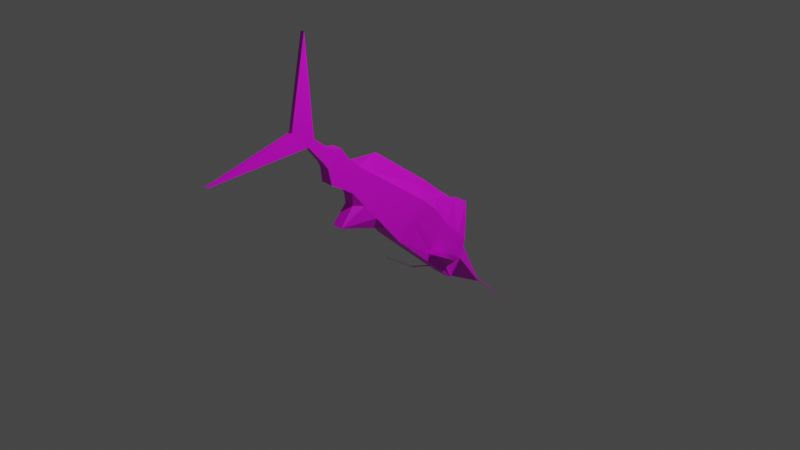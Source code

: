 # Source: fish_spear.blend  (saved by Blender 3.3.6; exported with 4.5.12 LTS)
import bpy
from mathutils import Matrix  # noqa: F401  (used for matrix-valued properties, if any)

bpy.ops.wm.read_factory_settings(use_empty=True)
scene = bpy.context.scene
scene.name = 'Scene'

# ---- collections
col_collection = bpy.data.collections.new('Collection'); scene.collection.children.link(col_collection)

# ---- images (referenced by path relative to the original .blend; pixels are not part of the script)
import os
ASSET_DIR = os.environ.get("B2B_ASSET_DIR", "")  # directory of the original .blend (textures are referenced by path, not embedded)
HERE = os.path.dirname(os.path.abspath(__file__))  # packed textures are extracted next to this script under _unpacked/

def load_image(name, relpath, width, height, colorspace="sRGB"):
    """Load a texture the original file referenced (path relative to the .blend, or extracted next to this script)."""
    p = next((c for c in (os.path.join(HERE, relpath), os.path.join(ASSET_DIR, relpath)) if relpath and os.path.exists(c)), "")
    if p:
        img = bpy.data.images.load(p, check_existing=True)
        img.name = name
    else:  # same state as the original file: an image datablock whose file is absent (Cycles renders it pink)
        img = bpy.data.images.new(name, width, height)
        img.source = "FILE"
        img.filepath = "//" + (relpath or name)
    img.colorspace_settings.name = colorspace
    return img
img_diff_png = load_image('diff.png', 'Textures/diff.png', 1024, 1024, 'sRGB')
img_spec_png = load_image('spec.png', 'Textures/spec.png', 1024, 1024, 'Non-Color')

# ---- materials (node trees are filled in below, after node groups)
mat_diff = bpy.data.materials.new('diff')
mat_diff.alpha_threshold = 0.0
mat_diff.use_transparent_shadow = False
mat_diff.roughness = 0.5
mat_diff.line_color = (0.0, 0.0, 0.0, 1.0)

# ---- material node trees
mat_diff.use_nodes = True; mat_diff.node_tree.nodes.clear()
_N = mat_diff.node_tree.nodes; _L = mat_diff.node_tree.links
n0 = _N.new('ShaderNodeOutputMaterial'); n0.name = 'Material Output'; n0.location = (300, 300)
n1 = _N.new('ShaderNodeBsdfPrincipled'); n1.name = 'Principled BSDF'; n1.location = (10, 300)
n1.distribution = 'GGX'
n1.subsurface_method = 'RANDOM_WALK_SKIN'
n1.inputs[3].default_value = 1.45
n1.inputs[27].default_value = (0.0, 0.0, 0.0, 1.0)
n1.inputs[28].default_value = 1.0
n2 = _N.new('ShaderNodeTexImage'); n2.name = 'Image Texture'; n2.location = (-280, 270)
n2.image = img_diff_png
n3 = _N.new('ShaderNodeTexImage'); n3.name = 'Image Texture.001'; n3.location = (-640, 20)
n3.image = img_spec_png
n4 = _N.new('ShaderNodeValToRGB'); n4.name = 'ColorRamp'; n4.location = (-333, -103)
while len(n4.color_ramp.elements) > 1: n4.color_ramp.elements.remove(n4.color_ramp.elements[-1])
n4.color_ramp.elements[0].position = 0.3576; n4.color_ramp.elements[0].color = (0.0, 0.0, 0.0, 1.0)
_e = n4.color_ramp.elements.new(0.5364); _e.color = (1.0, 1.0, 1.0, 1.0)
_L.new(n1.outputs[0], n0.inputs[0])
_L.new(n2.outputs[0], n1.inputs[0])
_L.new(n3.outputs[0], n4.inputs[0])
_L.new(n4.outputs[0], n1.inputs[1])
n0.is_active_output = True

# ---- world
world_world = bpy.data.worlds.new('World'); scene.world = world_world
world_world.use_nodes = True; world_world.node_tree.nodes.clear()
_N = world_world.node_tree.nodes; _L = world_world.node_tree.links
n0 = _N.new('ShaderNodeOutputWorld'); n0.name = 'World Output'; n0.location = (300, 300)
n1 = _N.new('ShaderNodeBackground'); n1.name = 'Background'; n1.location = (10, 300)
n1.inputs[0].default_value = (0.05088, 0.05088, 0.05088, 1.0)
_L.new(n1.outputs[0], n0.inputs[0])
n0.is_active_output = True
world_world.color = (0.05088, 0.05088, 0.05088)
world_world.use_sun_shadow = False
world_world.sun_shadow_jitter_overblur = 0.0

# ---- cameras
cam_camera = bpy.data.cameras.new('Camera')
cam_camera.clip_end = 100.0
cam_camera.ortho_scale = 7.314

# ---- lights
light_light = bpy.data.lights.new('Light', 'POINT')
light_light.transmission_factor = 0.0
light_light.energy = 1000.0
light_light.shadow_soft_size = 0.1
light_light.shadow_maximum_resolution = 0.006
light_light.use_absolute_resolution = True

# ---- meshes
me_cube = bpy.data.meshes.new('Cube')
me_cube.from_pydata([(-0.1564, -0.2511, 0.8991), (-0.02146, -0.7369, -2.359), (-0.1171, 0.07283, 0.8972), (-0.02146, 0.8474, -2.328), (0.1564, -0.2511, 0.8991), (0.02146, -0.7369, -2.359), (0.109, 0.1662, 1.088), (0.02146, 0.8474, -2.328), (0.0, 0.1662, 1.088), (-0.1548, 0.04204, 0.8857), (0.1564, -0.05896, 1.0), (0.0, -0.2511, 0.8991), (0.0, -0.01741, 1.706), (-0.1564, -0.2682, -0.03469), (0.1564, -0.2682, -0.03469), (0.1564, 0.212, 5.96e-08), (0.02146, 0.02207, -1.855), (-4.201e-18, -0.7369, -2.359), (1.778e-16, 0.8474, -2.328), (-0.02146, 0.02207, -1.855), (4.901e-18, 0.02207, -1.855), (-0.08892, 0.113, -0.863), (-0.08892, -0.1479, -0.863), (0.08892, -0.1479, -0.863), (0.08892, 0.113, -0.863), (-0.07928, -0.1337, -0.9863), (-0.06964, -0.1196, -1.11), (-0.06001, -0.1533, -1.277), (-0.05037, -0.0913, -1.356), (-0.04073, -0.07717, -1.479), (-0.0311, -0.06303, -1.603), (0.07928, 0.1308, -0.951), (0.07928, -0.1337, -0.9863), (-0.07928, 0.1308, -0.951), (0.06964, 0.1764, -1.133), (0.06965, -0.1196, -1.11), (-0.06964, 0.1764, -1.133), (0.06002, -0.1533, -1.277), (-0.06002, 0.07463, -1.277), (0.06002, 0.07463, -1.277), (0.05038, -0.09131, -1.356), (0.05037, 0.05649, -1.356), (-0.05037, 0.05649, -1.356), (0.0311, -0.06303, -1.603), (-0.0311, 0.02821, -1.603), (0.0311, 0.02821, -1.603), (0.1226, 0.1625, -0.4315), (0.0, 0.212, 4.47e-07), (-0.1226, 0.1625, -0.4315), (0.0, 0.113, -0.863), (0.0, 0.4464, -0.7148), (0.1395, 0.1873, -0.2157), (0.07819, 0.212, 2.533e-07), (-0.1058, 0.1378, -0.6472), (-0.04446, 0.113, -0.863), (0.1058, 0.1378, -0.6472), (-0.07819, 0.212, 6.407e-07), (-0.1395, 0.1873, -0.2157), (0.04446, 0.113, -0.863), (0.0, 0.1873, -0.2157), (0.0, 0.2019, -0.7342), (0.06132, 0.4464, -0.7148), (-0.06132, 0.4464, -0.7148), (-0.05289, 0.2019, -0.7342), (0.05289, 0.2019, -0.7342), (0.06976, 0.1873, -0.2157), (-0.06976, 0.1873, -0.2157), (-0.07819, -0.2511, 0.8991), (0.07819, -0.2511, 0.8991), (-0.1564, -0.2468, 0.5), (0.1564, -0.2468, 0.5), (0.0, -0.4765, 0.02923), (0.0, -0.2511, 0.8991), (-0.1564, -0.2468, 0.5), (0.1564, -0.2468, 0.5), (0.0, -0.5212, 0.5505), (-0.07819, -0.2511, 0.8991), (-0.1564, -0.2896, 0.2405), (0.1564, -0.2468, 0.75), (0.07819, -0.2511, 0.8991), (-0.1564, -0.2468, 0.75), (-0.04391, -0.3951, -0.03708), (0.1564, -0.2896, 0.2405), (0.0, -0.4979, 0.3045), (0.0, -0.5853, 0.6838), (0.04391, -0.5219, 0.5481), (-0.04391, -0.5219, 0.5481), (-0.07819, -0.5853, 0.6838), (0.07819, -0.5853, 0.6838), (0.04391, -0.4165, 0.2381), (-0.04391, -0.4165, 0.2381), (0.03909, 0.212, 3.427e-07), (0.0, -0.01966, 0.39), (-0.03909, 0.212, 5.513e-07), (0.02598, -0.02983, 0.39), (0.1173, 0.212, 1.639e-07), (0.02598, -0.05017, 0.39), (-0.1607, 0.08832, 0.535), (0.0, -0.06034, 0.39), (-0.0545, 0.1662, 1.088), (-0.02598, -0.05017, 0.39), (0.0545, 0.1662, 1.088), (-0.02598, -0.02983, 0.39), (0.0, -0.04, 2.39), (-0.1173, 0.212, 7.302e-07), (-0.02609, 0.3915, 0.1786), (3.725e-09, 0.1411, 0.9009), (-0.0234, 0.3915, 0.1782), (0.002698, 0.1411, 0.9005), (-0.0209, 0.3915, 0.1771), (0.005196, 0.1411, 0.8994), (-0.01879, 0.3915, 0.1754), (0.007308, 0.1411, 0.8977), (-0.01722, 0.3915, 0.1732), (0.008879, 0.1411, 0.8955), (-0.0163, 0.3915, 0.1706), (0.009791, 0.1411, 0.8929), (-0.01612, 0.3915, 0.1679), (0.009977, 0.1411, 0.8902), (-0.01667, 0.3915, 0.1652), (0.009423, 0.1411, 0.8875), (-0.01792, 0.3915, 0.1628), (0.00817, 0.1411, 0.8851), (-0.01978, 0.3915, 0.1608), (0.006311, 0.1411, 0.8831), (-0.02211, 0.3915, 0.1594), (0.003984, 0.1411, 0.8817), (-0.02473, 0.3915, 0.1587), (0.001362, 0.1411, 0.881), (-0.02746, 0.3915, 0.1587), (-0.001362, 0.1411, 0.881), (-0.03008, 0.3915, 0.1594), (-0.003984, 0.1411, 0.8817), (-0.0324, 0.3915, 0.1608), (-0.006311, 0.1411, 0.8831), (-0.03426, 0.3915, 0.1628), (-0.00817, 0.1411, 0.8851), (-0.03552, 0.3915, 0.1652), (-0.009423, 0.1411, 0.8875), (-0.03607, 0.3915, 0.1679), (-0.009977, 0.1411, 0.8902), (-0.03588, 0.3915, 0.1706), (-0.009791, 0.1411, 0.8929), (-0.03497, 0.3915, 0.1732), (-0.008879, 0.1411, 0.8955), (-0.0334, 0.3915, 0.1754), (-0.007308, 0.1411, 0.8977), (-0.03129, 0.3915, 0.1771), (-0.005196, 0.1411, 0.8994), (-0.02879, 0.3915, 0.1782), (-0.002698, 0.1411, 0.9005), (-0.01316, 0.3051, 0.5992), (-0.01046, 0.3051, 0.5988), (-0.007962, 0.3051, 0.5977), (-0.005849, 0.3051, 0.596), (-0.004279, 0.3051, 0.5938), (-0.003367, 0.3051, 0.5912), (-0.003181, 0.3051, 0.5885), (-0.003735, 0.3051, 0.5859), (-0.004988, 0.3051, 0.5834), (-0.006847, 0.3051, 0.5814), (-0.009174, 0.3051, 0.58), (-0.0118, 0.3051, 0.5793), (-0.01452, 0.3051, 0.5793), (-0.01714, 0.3051, 0.58), (-0.01947, 0.3051, 0.5814), (-0.02133, 0.3051, 0.5834), (-0.02258, 0.3051, 0.5859), (-0.02313, 0.3051, 0.5885), (-0.02295, 0.3051, 0.5912), (-0.02204, 0.3051, 0.5938), (-0.02047, 0.3051, 0.596), (-0.01835, 0.3051, 0.5977), (-0.01586, 0.3051, 0.5988), (-0.05037, -0.05767, -1.356), (-0.06001, -0.05779, -1.277), (-0.06964, -0.05791, -1.114), (-0.07928, -0.05802, -0.9762), (-0.08892, -0.05814, -0.863), (-0.0311, -0.05744, -1.603), (-0.1487, 0.04193, 0.5367), (0.05037, -0.06279, -1.356), (0.06002, -0.06278, -1.277), (0.06965, -0.06256, -1.114), (0.1564, -0.06151, -0.01976), (0.08892, -0.06231, -0.863), (0.07928, -0.0624, -0.9768), (-6.184e-07, -0.09131, -1.356), (-6.258e-07, -0.1533, -1.277), (-6.482e-07, -0.1196, -1.11), (-6.184e-07, -0.1337, -0.9863), (-6.277e-07, -0.06303, -1.603), (0.0, -0.3562, -0.7991), (0.04293, 0.1873, -0.2157), (0.06093, 0.212, 2.98e-07), (0.04391, -0.3951, -0.03708), (-0.05482, 0.1873, -0.2157), (-0.04391, -0.3951, -0.03708), (-0.07437, 0.212, 6.258e-07), (0.0, -0.4872, 0.1668), (0.0, -0.4765, 0.02923), (0.0, -0.4979, 0.3045), (-0.1564, -0.05896, 1.0), (-0.1564, 0.1891, 0.5441), (-0.109, 0.1662, 1.088), (-0.1564, -0.05895, -0.01957), (-0.1564, 0.212, 8.345e-07), (-0.5165, 0.07404, 0.4464), (-0.5151, 0.07517, 0.4469), (-0.5167, 0.07575, 0.4335), (-0.5166, 0.07636, 0.419), (-0.5162, 0.07403, 0.4188), (0.1094, 0.07942, 0.8972), (0.1471, 0.1102, 0.8857), (0.1499, 0.04741, 0.5414), (0.153, 0.06393, 0.535), (0.141, 0.1103, 0.5367), (0.528, 0.07853, 0.4639), (0.5262, 0.07705, 0.4645), (0.5283, 0.0763, 0.4471), (0.5281, 0.07551, 0.4282), (0.5277, 0.07853, 0.4279)], [], [(12, 10, 6, 101, 8), (3, 44, 45, 7, 18), (7, 45, 43, 5, 16), (20, 19, 3, 18), (1, 30, 179, 44, 3, 19), (5, 43, 191, 30, 1, 17), (202, 12, 8, 99, 204), (0, 67, 11, 12, 202), (11, 68, 4, 10, 12), (90, 77, 13, 81), (180, 9, 207, 211), (14, 184, 10, 4, 70), (15, 206, 204, 6), (16, 20, 18, 7), (5, 17, 20, 16), (17, 1, 19, 20), (21, 178, 205, 206, 57, 48, 53), (22, 192, 197, 13), (23, 185, 184, 14), (66, 57, 206, 104, 56), (33, 177, 178, 21), (31, 33, 21, 54, 49, 58, 24), (25, 190, 192, 22), (32, 186, 185, 23), (36, 176, 177, 33), (34, 36, 33, 31), (26, 189, 190, 25), (35, 183, 186, 32), (38, 175, 176, 36), (39, 38, 36, 34), (27, 188, 189, 26), (37, 182, 183, 35), (42, 174, 175, 38), (41, 42, 38, 39), (28, 187, 188, 27), (40, 181, 182, 37), (30, 191, 187, 28, 29), (43, 45, 41, 181), (44, 179, 174, 42), (45, 44, 42, 41), (65, 193, 194, 52), (64, 60, 50, 61), (63, 53, 48, 62), (60, 63, 62, 50), (49, 54, 63, 60), (54, 21, 53, 63), (55, 64, 61, 46), (24, 58, 64, 55), (58, 49, 60, 64), (51, 65, 52, 95, 15), (46, 61, 65, 51), (61, 50, 59, 193, 65), (59, 196, 198, 93, 47), (50, 62, 66, 196, 59), (62, 48, 57, 66), (88, 84, 75, 85), (87, 80, 73, 86), (84, 87, 86, 75), (72, 76, 87, 84), (76, 0, 80, 87), (78, 88, 85, 74), (4, 79, 88, 78), (79, 72, 84, 88), (74, 85, 89, 82), (85, 75, 83, 89), (75, 86, 90, 83), (86, 73, 77, 90), (77, 73, 13), (82, 14, 74), (92, 103, 94), (94, 103, 96), (96, 103, 98), (98, 103, 100), (92, 94, 96, 98, 100, 102), (100, 103, 102), (102, 103, 92), (151, 106, 108, 152), (152, 108, 110, 153), (153, 110, 112, 154), (154, 112, 114, 155), (155, 114, 116, 156), (156, 116, 118, 157), (157, 118, 120, 158), (158, 120, 122, 159), (159, 122, 124, 160), (160, 124, 126, 161), (161, 126, 128, 162), (162, 128, 130, 163), (163, 130, 132, 164), (164, 132, 134, 165), (165, 134, 136, 166), (166, 136, 138, 167), (167, 138, 140, 168), (168, 140, 142, 169), (169, 142, 144, 170), (170, 144, 146, 171), (171, 146, 148, 172), (108, 106, 150, 148, 146, 144, 142, 140, 138, 136, 134, 132, 130, 128, 126, 124, 122, 120, 118, 116, 114, 112, 110), (172, 148, 150, 173), (173, 150, 106, 151), (105, 107, 109, 111, 113, 115, 117, 119, 121, 123, 125, 127, 129, 131, 133, 135, 137, 139, 141, 143, 145, 147, 149), (149, 173, 151, 105), (147, 172, 173, 149), (145, 171, 172, 147), (143, 170, 171, 145), (141, 169, 170, 143), (139, 168, 169, 141), (137, 167, 168, 139), (135, 166, 167, 137), (133, 165, 166, 135), (131, 164, 165, 133), (129, 163, 164, 131), (127, 162, 163, 129), (125, 161, 162, 127), (123, 160, 161, 125), (121, 159, 160, 123), (119, 158, 159, 121), (117, 157, 158, 119), (115, 156, 157, 117), (113, 155, 156, 115), (111, 154, 155, 113), (109, 153, 154, 111), (107, 152, 153, 109), (105, 151, 152, 107), (203, 204, 206), (177, 176, 26, 25), (174, 179, 30, 29, 28), (176, 175, 27, 26), (175, 174, 28, 27), (205, 178, 22, 13), (178, 177, 25, 22), (202, 205, 13, 69, 0), (185, 186, 31, 24), (181, 40, 43), (186, 183, 34, 31), (183, 182, 39, 34), (182, 181, 41, 39), (184, 185, 24, 55, 46, 51, 15), (188, 187, 40, 37), (192, 190, 32, 23), (187, 191, 43, 40), (190, 189, 35, 32), (189, 188, 37, 35), (71, 192, 195), (195, 192, 23, 14), (194, 193, 59, 47, 91), (197, 192, 71), (198, 196, 66, 56), (90, 197, 199, 201), (89, 199, 200, 195), (201, 199, 89), (200, 199, 197), (2, 9, 202, 204), (97, 205, 180), (203, 206, 205, 97), (97, 2, 204, 203), (9, 180, 205, 202), (210, 211, 207, 208, 209), (209, 97, 210), (9, 2, 208, 207), (2, 97, 209, 208), (215, 214, 216), (216, 213, 217, 221), (220, 221, 217, 218, 219), (219, 215, 220), (213, 212, 218, 217), (212, 215, 219, 218), (215, 216, 221, 220), (184, 214, 215, 212, 10), (184, 15, 216, 214), (213, 6, 212), (6, 10, 212), (6, 213, 216, 15), (210, 97, 180, 211), (101, 6, 204, 99, 8), (0, 76, 72, 79, 4, 68, 11, 67), (14, 82, 89, 195), (95, 52, 194, 91, 47, 93, 198, 56, 104, 206, 15), (197, 71, 195, 200), (83, 90, 201, 89)])
_uv = me_cube.uv_layers.new(name='UVMap')
_uv.uv.foreach_set('vector', [0.0008834, 0.5963, 0.1939, 0.4876, 0.198, 0.5629, 0.198, 0.5796, 0.198, 0.5963, 0.02876, 0.8381, 0.3636, 0.8352, 0.3636, 0.8543, 0.02876, 0.8512, 0.02876, 0.8447, 0.2283, 0.4859, 0.001439, 0.2395, 0.0008834, 0.2116, 0.2283, 0.0008834, 0.07873, 0.2362, 0.8422, 0.9699, 0.8357, 0.9699, 0.8357, 0.6788, 0.8422, 0.6788, 0.4574, 0.4859, 0.23, 0.2751, 0.2301, 0.2734, 0.2306, 0.2472, 0.4574, 0.0008834, 0.3079, 0.2506, 0.009099, 0.8166, 0.3191, 0.8135, 0.3191, 0.823, 0.3191, 0.8325, 0.009106, 0.8297, 0.009102, 0.8232, 0.5558, 0.3651, 0.5558, 0.5866, 0.4592, 0.4148, 0.4737, 0.4066, 0.4882, 0.3985, 0.5993, 0.642, 0.5784, 0.6303, 0.5576, 0.6186, 0.5993, 0.3651, 0.6318, 0.5842, 0.4574, 0.7446, 0.4349, 0.7528, 0.4124, 0.7609, 0.3897, 0.6985, 0.4574, 0.4876, 0.2015, 0.4876, 0.2533, 0.4899, 0.2533, 0.5744, 0.2015, 0.5721, 0.773, 0.1795, 0.8424, 0.09835, 0.8424, 0.2727, 0.837, 0.2792, 0.6994, 0.3651, 0.7626, 0.3698, 0.7626, 0.6818, 0.7039, 0.6508, 0.7055, 0.5287, 0.7924, 0.0008834, 0.7924, 0.09658, 0.4592, 0.08208, 0.4592, 0.01538, 0.9691, 0.02359, 0.9757, 0.02359, 0.9757, 0.3147, 0.9691, 0.3147, 0.4814, 0.9175, 0.4814, 0.9241, 0.2026, 0.9241, 0.2026, 0.9175, 0.9775, 0.02359, 0.984, 0.02359, 0.984, 0.3024, 0.9775, 0.3024, 0.5751, 0.09835, 0.6275, 0.0984, 0.6275, 0.3573, 0.5446, 0.3632, 0.5522, 0.297, 0.5599, 0.2308, 0.5675, 0.1646, 0.3879, 0.7472, 0.3209, 0.721, 0.3361, 0.4876, 0.3879, 0.4903, 0.06283, 0.7933, 0.06095, 0.7671, 0.3191, 0.7483, 0.3191, 0.8117, 0.894, 0.6904, 0.8726, 0.6895, 0.8701, 0.623, 0.882, 0.6234, 0.894, 0.6239, 0.7989, 0.8679, 0.7989, 0.9262, 0.7644, 0.9217, 0.7713, 0.8698, 0.1074, 0.9405, 0.1074, 0.892, 0.1349, 0.8891, 0.1349, 0.9027, 0.1349, 0.9163, 0.1349, 0.9299, 0.1349, 0.9435, 0.8862, 0.2355, 0.9092, 0.2431, 0.9092, 0.332, 0.8715, 0.2707, 0.3101, 0.9639, 0.2881, 0.9635, 0.2841, 0.9288, 0.3101, 0.9258, 0.5576, 0.8337, 0.6293, 0.8395, 0.6293, 0.8819, 0.5715, 0.8895, 0.2761, 0.9115, 0.2761, 0.8689, 0.3335, 0.866, 0.3335, 0.9145, 0.3604, 0.9472, 0.3604, 0.9258, 0.3984, 0.9258, 0.3984, 0.9501, 0.3412, 0.9272, 0.3586, 0.9258, 0.3586, 0.968, 0.3368, 0.965, 0.2338, 0.866, 0.2743, 0.866, 0.2743, 0.9157, 0.2026, 0.91, 0.413, 0.9056, 0.413, 0.8689, 0.4669, 0.866, 0.4669, 0.9086, 0.6671, 0.9358, 0.6671, 0.9174, 0.7194, 0.9174, 0.7194, 0.9388, 0.1366, 0.8891, 0.1643, 0.8891, 0.1643, 0.939, 0.1469, 0.9404, 0.2579, 0.9608, 0.2579, 0.9259, 0.2823, 0.9258, 0.2823, 0.9664, 0.4262, 0.9596, 0.4261, 0.9288, 0.4511, 0.9258, 0.4511, 0.9626, 0.8067, 0.3592, 0.8067, 0.3438, 0.8375, 0.3438, 0.8375, 0.3621, 0.4773, 0.9448, 0.4773, 0.9535, 0.4528, 0.9535, 0.4528, 0.9258, 0.3353, 0.9081, 0.3353, 0.8986, 0.4112, 0.8986, 0.4112, 0.914, 0.3732, 0.911, 0.3574, 0.8247, 0.3295, 0.8247, 0.3209, 0.749, 0.3574, 0.749, 0.1715, 0.7343, 0.1715, 0.7081, 0.2472, 0.708, 0.2472, 0.743, 0.3353, 0.8909, 0.3353, 0.8718, 0.4112, 0.866, 0.4112, 0.8968, 0.7398, 0.9839, 0.7316, 0.9843, 0.7345, 0.9176, 0.7398, 0.9174, 0.6293, 0.8939, 0.6293, 0.91, 0.5542, 0.91, 0.5542, 0.8913, 0.0008834, 0.7601, 0.005319, 0.7235, 0.05878, 0.6837, 0.05878, 0.8079, 0.6293, 0.9118, 0.6293, 0.928, 0.5542, 0.9306, 0.5542, 0.9118, 0.9619, 0.3472, 0.9482, 0.3472, 0.9457, 0.2993, 0.9619, 0.2993, 0.8145, 0.8679, 0.8273, 0.8726, 0.8273, 0.9392, 0.8006, 0.9138, 0.8484, 0.7848, 0.844, 0.7482, 0.9019, 0.7004, 0.9019, 0.8246, 0.05541, 0.9557, 0.04262, 0.9604, 0.02876, 0.9144, 0.05541, 0.8891, 0.2494, 0.5787, 0.2494, 0.5923, 0.2015, 0.5923, 0.2015, 0.5762, 0.05976, 0.8899, 0.08109, 0.8891, 0.08109, 0.9556, 0.06913, 0.956, 0.05718, 0.9565, 0.6994, 0.8008, 0.7403, 0.6836, 0.7403, 0.8557, 0.7206, 0.864, 0.2008, 0.8685, 0.2008, 0.8873, 0.02876, 0.8873, 0.02876, 0.8742, 0.02876, 0.866, 0.1056, 0.9555, 0.08883, 0.9555, 0.08285, 0.8891, 0.09365, 0.8891, 0.1056, 0.8891, 0.6976, 0.8555, 0.6788, 0.8555, 0.6762, 0.6834, 0.6808, 0.6834, 0.6976, 0.6834, 0.6745, 0.8639, 0.6336, 0.7466, 0.6548, 0.6834, 0.6745, 0.6918, 0.844, 0.9246, 0.8679, 0.9246, 0.8679, 0.9699, 0.8545, 0.9705, 0.247, 0.598, 0.247, 0.7063, 0.1715, 0.6939, 0.2008, 0.6065, 0.9689, 0.9599, 0.945, 0.9599, 0.9554, 0.914, 0.9689, 0.9146, 0.9349, 0.3572, 0.911, 0.3572, 0.911, 0.2355, 0.9349, 0.2355, 0.9432, 0.4867, 0.9236, 0.5005, 0.8974, 0.4631, 0.9432, 0.3651, 0.8049, 0.3589, 0.6981, 0.3414, 0.714, 0.2971, 0.8049, 0.2824, 0.8977, 0.09835, 0.9173, 0.1121, 0.9173, 0.2338, 0.8715, 0.1357, 0.9276, 0.8221, 0.9037, 0.8221, 0.9037, 0.7004, 0.9276, 0.7004, 0.4574, 0.8502, 0.3654, 0.8543, 0.406, 0.7627, 0.4574, 0.7697, 0.9674, 0.1238, 0.9541, 0.126, 0.9457, 0.05083, 0.9674, 0.02359, 0.01371, 0.8352, 0.02699, 0.8374, 0.02699, 0.9376, 0.005277, 0.9104, 0.4592, 0.7592, 0.5512, 0.7633, 0.5512, 0.8438, 0.4998, 0.8508, 0.544, 0.6682, 0.5539, 0.5883, 0.5539, 0.7521, 0.9177, 0.9077, 0.9276, 0.8238, 0.9276, 0.9876, 0.9885, 0.3651, 0.9885, 0.9122, 0.9789, 0.3651, 0.9384, 0.5022, 0.9384, 0.9695, 0.9303, 0.5023, 0.9676, 0.9122, 0.9771, 0.3651, 0.9771, 0.9122, 0.945, 0.9121, 0.9545, 0.3651, 0.9545, 0.9122, 0.8594, 0.08399, 0.8594, 0.09253, 0.8536, 0.0948, 0.8478, 0.08853, 0.8478, 0.07999, 0.8536, 0.07772, 0.496, 0.8642, 0.02876, 0.8618, 0.496, 0.856, 0.9658, 0.3651, 0.9658, 0.9122, 0.9563, 0.3652, 0.7593, 0.8379, 0.7593, 0.9086, 0.7581, 0.9086, 0.7581, 0.8378, 0.9312, 0.1337, 0.9312, 0.06454, 0.9324, 0.06472, 0.9324, 0.1338, 0.9402, 0.5678, 0.9402, 0.5022, 0.9413, 0.5025, 0.9413, 0.568, 0.8328, 0.8027, 0.8328, 0.7424, 0.8339, 0.7428, 0.8339, 0.803, 0.4835, 0.9567, 0.4835, 0.9026, 0.4844, 0.9029, 0.4844, 0.9571, 0.7613, 0.963, 0.7613, 0.9134, 0.7622, 0.9138, 0.7622, 0.9634, 0.8301, 0.9612, 0.8301, 0.911, 0.831, 0.9114, 0.831, 0.9615, 0.249, 0.7235, 0.249, 0.6683, 0.25, 0.6686, 0.25, 0.7239, 0.1664, 0.745, 0.1664, 0.6837, 0.1675, 0.6841, 0.1675, 0.7453, 0.6622, 0.9319, 0.6622, 0.8656, 0.6634, 0.8659, 0.6634, 0.9322, 0.5033, 0.9221, 0.5033, 0.8526, 0.5045, 0.8527, 0.5045, 0.9223, 0.0008834, 0.8805, 0.0008834, 0.8096, 0.002119, 0.8097, 0.002119, 0.8805, 0.7626, 0.8412, 0.7626, 0.9114, 0.7613, 0.9116, 0.7613, 0.8415, 0.8327, 0.9067, 0.8327, 0.8391, 0.8339, 0.8386, 0.8339, 0.9062, 0.9413, 0.7038, 0.9413, 0.7668, 0.9402, 0.7677, 0.9402, 0.7046, 0.9412, 0.8954, 0.9412, 0.9526, 0.9402, 0.9538, 0.9402, 0.8966, 0.7593, 0.9104, 0.7593, 0.9619, 0.7585, 0.9633, 0.7585, 0.9119, 0.9159, 0.8263, 0.9159, 0.8755, 0.9151, 0.8771, 0.9151, 0.8279, 0.8339, 0.9085, 0.8339, 0.9608, 0.833, 0.9622, 0.833, 0.9099, 0.9412, 0.8342, 0.9412, 0.8925, 0.9402, 0.8936, 0.9402, 0.8353, 0.9413, 0.6372, 0.9413, 0.7012, 0.9402, 0.702, 0.9402, 0.638, 0.1481, 0.7423, 0.1474, 0.7427, 0.1466, 0.7429, 0.1457, 0.7428, 0.145, 0.7425, 0.1443, 0.7421, 0.1438, 0.7414, 0.1434, 0.7407, 0.1433, 0.7398, 0.1434, 0.739, 0.1438, 0.7382, 0.1443, 0.7376, 0.145, 0.7371, 0.1457, 0.7368, 0.1466, 0.7368, 0.1474, 0.7369, 0.1481, 0.7373, 0.1487, 0.7379, 0.1492, 0.7386, 0.1494, 0.7394, 0.1494, 0.7402, 0.1492, 0.741, 0.1487, 0.7418, 0.9323, 0.1356, 0.9323, 0.2038, 0.9312, 0.2043, 0.9312, 0.1361, 0.831, 0.8386, 0.831, 0.9091, 0.8297, 0.9092, 0.8297, 0.8388, 0.1364, 0.7376, 0.1371, 0.7371, 0.1379, 0.7368, 0.1387, 0.7368, 0.1395, 0.7369, 0.1403, 0.7373, 0.1409, 0.7379, 0.1413, 0.7386, 0.1415, 0.7394, 0.1415, 0.7402, 0.1413, 0.741, 0.1409, 0.7418, 0.1403, 0.7423, 0.1395, 0.7427, 0.1387, 0.7429, 0.1379, 0.7428, 0.1371, 0.7425, 0.1364, 0.7421, 0.1359, 0.7414, 0.1356, 0.7407, 0.1355, 0.7398, 0.1356, 0.739, 0.1359, 0.7382, 0.3605, 0.749, 0.3605, 0.8277, 0.3591, 0.828, 0.3591, 0.7492, 0.3636, 0.749, 0.3636, 0.8246, 0.3623, 0.8252, 0.3623, 0.7496, 0.9133, 0.8263, 0.9133, 0.8959, 0.9121, 0.8969, 0.9121, 0.8274, 0.8339, 0.6789, 0.8339, 0.7392, 0.8328, 0.7407, 0.8328, 0.6804, 0.9159, 0.8788, 0.9159, 0.9266, 0.9151, 0.9287, 0.9151, 0.881, 0.9166, 0.05731, 0.9166, 0.09327, 0.916, 0.09625, 0.916, 0.0603, 0.6318, 0.8288, 0.6318, 0.8726, 0.6311, 0.875, 0.6311, 0.8311, 0.002119, 0.8823, 0.002119, 0.9394, 0.001127, 0.9411, 0.001127, 0.8839, 0.25, 0.598, 0.25, 0.6654, 0.2488, 0.6665, 0.2488, 0.5992, 0.7626, 0.7645, 0.7626, 0.8387, 0.7613, 0.8394, 0.7613, 0.7652, 0.8311, 0.6789, 0.8311, 0.757, 0.8297, 0.7574, 0.8297, 0.6792, 0.7581, 0.7628, 0.7581, 0.6836, 0.7595, 0.6836, 0.7595, 0.7628, 0.8297, 0.8367, 0.8297, 0.7591, 0.8311, 0.7593, 0.8311, 0.8368, 0.2517, 0.7459, 0.2517, 0.673, 0.253, 0.6732, 0.253, 0.7462, 0.9402, 0.6351, 0.9402, 0.5698, 0.9413, 0.5701, 0.9413, 0.6355, 0.9124, 0.9531, 0.9124, 0.8987, 0.9133, 0.899, 0.9133, 0.9534, 0.6311, 0.9175, 0.6311, 0.8768, 0.6318, 0.877, 0.6318, 0.9178, 0.9341, 0.1732, 0.9341, 0.1356, 0.9348, 0.1358, 0.9348, 0.1734, 0.5534, 0.8886, 0.5534, 0.8378, 0.5543, 0.8381, 0.5543, 0.8889, 0.9402, 0.8321, 0.9402, 0.7695, 0.9413, 0.7698, 0.9413, 0.8324, 0.7581, 0.8358, 0.7581, 0.7646, 0.7593, 0.7649, 0.7593, 0.8361, 0.5543, 0.7594, 0.5543, 0.836, 0.5529, 0.8358, 0.5529, 0.7592, 0.7613, 0.7626, 0.7613, 0.6836, 0.7626, 0.6837, 0.7626, 0.7627, 0.9367, 0.1907, 0.9439, 0.02359, 0.9439, 0.3572, 0.335, 0.9258, 0.335, 0.9683, 0.3162, 0.9667, 0.3119, 0.9289, 0.9892, 0.914, 0.9892, 0.9897, 0.9875, 0.9897, 0.9832, 0.9518, 0.9789, 0.914, 0.1647, 0.6852, 0.1647, 0.735, 0.1355, 0.735, 0.1458, 0.6837, 0.8959, 0.363, 0.8715, 0.363, 0.8715, 0.3528, 0.8959, 0.3338, 0.3191, 0.4876, 0.3191, 0.7466, 0.2917, 0.7465, 0.2551, 0.4922, 0.2026, 0.9608, 0.2065, 0.9263, 0.2299, 0.9258, 0.2299, 0.9639, 0.6976, 0.3651, 0.6976, 0.6771, 0.6336, 0.6817, 0.6402, 0.5181, 0.6388, 0.3959, 0.8067, 0.287, 0.8413, 0.2824, 0.8413, 0.342, 0.8137, 0.3402, 0.7298, 0.9931, 0.7211, 0.9931, 0.7298, 0.9174, 0.1337, 0.6916, 0.1337, 0.7338, 0.06055, 0.7395, 0.07458, 0.6837, 0.7403, 0.8658, 0.7403, 0.9157, 0.6982, 0.9156, 0.6671, 0.8715, 0.2317, 0.9258, 0.2561, 0.9258, 0.2561, 0.9623, 0.2316, 0.9679, 0.5428, 0.1045, 0.5428, 0.3633, 0.4892, 0.3633, 0.4817, 0.297, 0.4742, 0.2308, 0.4667, 0.1646, 0.4592, 0.09835, 0.7828, 0.928, 0.7828, 0.9588, 0.7674, 0.9588, 0.7644, 0.928, 0.8817, 0.8263, 0.8817, 0.9153, 0.8586, 0.9229, 0.844, 0.8877, 0.1815, 0.8891, 0.1815, 0.965, 0.172, 0.965, 0.1661, 0.8891, 0.4244, 0.9258, 0.4244, 0.9638, 0.4031, 0.9638, 0.4001, 0.9258, 0.9337, 0.0008863, 0.9337, 0.05311, 0.9153, 0.05309, 0.9124, 0.0008834, 0.8697, 0.09835, 0.8697, 0.3545, 0.8442, 0.122, 0.6445, 0.3579, 0.6293, 0.1246, 0.6964, 0.09835, 0.6964, 0.3553, 0.9142, 0.07596, 0.8478, 0.07045, 0.8478, 0.05731, 0.9142, 0.05731, 0.9142, 0.06928, 0.8701, 0.5975, 0.8956, 0.3651, 0.8956, 0.6212, 0.6318, 0.7603, 0.6318, 0.827, 0.6273, 0.8266, 0.6307, 0.7602, 0.8835, 0.9108, 0.8835, 0.8263, 0.9103, 0.8907, 0.9103, 0.933, 0.6605, 0.9501, 0.6336, 0.93, 0.6336, 0.8878, 0.6605, 0.8656, 0.5012, 0.9008, 0.4686, 0.8739, 0.5012, 0.866, 0.1833, 0.9281, 0.1995, 0.8891, 0.1995, 0.9589, 0.5067, 0.8805, 0.5062, 0.8652, 0.5512, 0.8526, 0.5512, 0.928, 0.7563, 0.6836, 0.7563, 0.8592, 0.742, 0.6868, 0.5422, 0.5883, 0.5422, 0.755, 0.4592, 0.7575, 0.5113, 0.5898, 0.8975, 0.6711, 0.8974, 0.5594, 0.9285, 0.5022, 0.9285, 0.6695, 0.8113, 0.6421, 0.8113, 0.5353, 0.8422, 0.3651, 0.8422, 0.6771, 0.1519, 0.7454, 0.1512, 0.7454, 0.1513, 0.7369, 0.1519, 0.7368, 0.1518, 0.7409, 0.6276, 0.7571, 0.6318, 0.6438, 0.6318, 0.7584, 0.9191, 0.07384, 0.9294, 0.06454, 0.9294, 0.2314, 0.9267, 0.2338, 0.8279, 0.8662, 0.7644, 0.7743, 0.8256, 0.6789, 0.8279, 0.6823, 0.003886, 0.8146, 0.006174, 0.8096, 0.006174, 0.8291, 0.6981, 0.1762, 0.7712, 0.09835, 0.7712, 0.2725, 0.7637, 0.2806, 0.2499, 0.7368, 0.249, 0.7368, 0.2492, 0.7258, 0.2499, 0.7256, 0.2498, 0.731, 0.9576, 0.2456, 0.9632, 0.1277, 0.9632, 0.2471, 0.9457, 0.1373, 0.9558, 0.1277, 0.9558, 0.2951, 0.9531, 0.2976, 0.625, 0.8319, 0.5576, 0.7428, 0.6218, 0.6438, 0.625, 0.6481, 0.742, 0.8656, 0.7554, 0.861, 0.7554, 0.9799, 0.7534, 0.9802, 0.8095, 0.6771, 0.7765, 0.5053, 0.7715, 0.5075, 0.7644, 0.396, 0.8095, 0.3651, 0.1698, 0.598, 0.1698, 0.682, 0.003636, 0.663, 0.0008834, 0.6437, 0.5012, 0.9026, 0.5012, 0.9679, 0.4862, 0.9055, 0.8478, 0.04254, 0.9106, 0.0008834, 0.9106, 0.05555, 0.8683, 0.6987, 0.8459, 0.6373, 0.844, 0.5305, 0.8683, 0.3651, 0.9972, 0.1377, 0.9858, 0.02821, 0.9991, 0.02359, 0.9991, 0.1373, 0.5557, 0.5913, 0.5557, 0.5913, 0.5557, 0.5909, 0.5557, 0.5913, 0.5557, 0.5913, 0.2533, 0.5762, 0.2533, 0.6666, 0.2525, 0.668, 0.2533, 0.6694, 0.2532, 0.6712, 0.2533, 0.6694, 0.2525, 0.668, 0.2517, 0.6666, 0.846, 0.0008834, 0.846, 0.08535, 0.7942, 0.08763, 0.7942, 0.00316, 0.5557, 0.5891, 0.5557, 0.5891, 0.5557, 0.5891, 0.5557, 0.5891, 0.5557, 0.589, 0.5557, 0.5889, 0.5557, 0.5889, 0.5557, 0.5887, 0.5557, 0.5887, 0.5557, 0.5883, 0.5557, 0.5891, 0.9015, 0.3605, 0.8977, 0.3481, 0.9015, 0.3338, 0.898, 0.3482, 0.1698, 0.6841, 0.1698, 0.7104, 0.1693, 0.6841, 0.1695, 0.6837])
me_cube.materials.append(mat_diff)
me_cube.use_mirror_x = True
me_cube.use_mirror_vertex_groups = False
me_cube.update()
arm_armature = bpy.data.armatures.new('Armature')  # bones are not reproduced

# ---- objects
ob_cube = bpy.data.objects.new('Cube', me_cube)
ob_light = bpy.data.objects.new('Light', light_light)
ob_camera = bpy.data.objects.new('Camera', cam_camera)
ob_armature = bpy.data.objects.new('Armature', arm_armature)

# ---- transforms, parenting, visibility, modifiers, constraints
ob_cube.parent = ob_armature
ob_cube.matrix_parent_inverse = Matrix(((1.0, -0.0, 0.0, 0.0), (-0.0, 1.192e-08, -1.0, 0.0), (0.0, 1.0, 1.192e-08, -0.0), (-0.0, 0.0, -0.0, 1.0)))
ob_cube.location = (0.0, 0.0, 0.0)
ob_cube.rotation_euler = (-1.571, 0.0, 0.0)
ob_cube.lock_rotations_4d = False
ob_cube.empty_display_type = 'ARROWS'
ob_cube.lineart.crease_threshold = 0.0
ob_cube.use_mesh_mirror_x = True
_vg = ob_cube.vertex_groups.new(name='Bone')
for _i, _w in zip([0, 1, 2, 4, 5, 6, 8, 9, 10, 11, 13, 14, 15, 16, 17, 19, 20, 23, 24, 25, 26, 27, 28, 29, 30, 31, 32, 33, 34, 35, 36, 37, 38, 39, 40, 41, 42, 43, 44, 45, 46, 47, 48, 49, 50, 51, 52, 53, 54, 55, 56, 57, 58, 59, 60, 61, 62, 63, 64, 65, 66, 67, 68, 69, 70, 71, 72, 73, 74, 75, 76, 77, 78, 79, 80, 81, 82, 83, 84, 85, 86, 87, 88, 89, 90, 91, 92, 93, 94, 95, 96, 97, 98, 99, 100, 101, 102, 103, 104, 105, 106, 107, 108, 109, 110, 111, 112, 113, 114, 115, 116, 117, 118, 119, 120, 121, 122, 123, 124, 125, 126, 127, 128, 129, 130, 131, 132, 133, 134, 135, 136, 137, 138, 139, 140, 141, 142, 143, 144, 145, 146, 147, 148, 149, 150, 151, 152, 153, 154, 155, 156, 157, 158, 159, 160, 161, 162, 163, 164, 165, 166, 167, 168, 169, 170, 171, 172, 173, 174, 175, 176, 177, 179, 180, 181, 182, 183, 184, 185, 186, 187, 188, 189, 190, 191, 192, 193, 194, 195, 196, 197, 198, 199, 200, 201, 202, 203, 204, 205, 206, 207, 208, 209, 210, 211, 212, 213, 214, 215, 216, 217, 218, 219, 220, 221], [0.444, 0.0, 0.7678, 0.444, 0.0, 2.214e-16, 9.891e-13, 0.916, 0.03277, 0.2052, 0.002419, 0.002419, 4.719e-15, 0.0, 0.0, 0.0, 0.0, 0.0, 0.0, 0.0, 0.0, 0.0, 0.0, 0.0, 0.0, 0.0, 0.0, 0.0, 0.0, 0.0, 0.0, 0.0, 0.0, 0.0, 0.0, 0.0, 0.0, 0.0, 0.0, 0.0, 1.641e-10, 0.0005282, 1.264e-10, 0.0, 1.818e-05, 4.18e-13, 0.0002113, 6.013e-09, 0.0, 6.52e-09, 0.0002113, 6.729e-13, 0.0, 1.774e-10, 6.92e-08, 1.359e-05, 8.657e-06, 3.603e-08, 4.441e-08, 1.515e-12, 1.992e-12, 0.395, 0.395, 1.0, 1.0, 0.0909, 0.2052, 1.0, 1.0, 1.0, 0.395, 0.9898, 0.9972, 0.395, 0.9972, 0.006711, 0.9898, 0.9793, 0.8987, 1.0, 1.0, 0.975, 0.975, 0.9952, 0.9952, 0.0004896, 0.9877, 0.0004896, 0.9995, 4.582e-13, 0.9997, 1.0, 0.9934, 3.602e-17, 0.9997, 3.602e-17, 0.9995, 0.07772, 1.181e-13, 0.9826, 0.1593, 0.9842, 0.1738, 0.9834, 0.188, 0.9821, 0.205, 0.9802, 0.2231, 0.9778, 0.2414, 0.975, 0.2587, 0.9643, 0.2728, 0.9591, 0.2823, 0.9659, 0.2863, 0.9613, 0.2843, 0.9597, 0.2765, 0.9594, 0.2765, 0.9603, 0.2843, 0.9552, 0.2863, 0.9579, 0.2823, 0.9613, 0.2728, 0.9649, 0.2587, 0.9746, 0.2414, 0.9773, 0.2231, 0.9794, 0.205, 0.9811, 0.188, 0.9822, 0.1739, 1.0, 0.9999, 0.9999, 0.9999, 1.0, 1.0, 1.0, 1.0, 1.0, 1.0, 1.0, 0.3133, 0.4136, 0.9998, 0.9997, 0.9997, 0.9997, 0.9996, 0.9996, 0.9996, 0.9995, 0.9996, 0.9998, 0.0, 0.0, 0.0, 0.0, 0.0, 1.0, 0.0, 0.0, 0.0, 1.66e-19, 0.0, 0.0, 0.0, 0.0, 0.0, 0.0, 0.0, 7.872e-08, 2.34e-11, 0.0003422, 0.006711, 3.995e-12, 0.006711, 0.0002423, 0.763, 0.0909, 0.9793, 0.03277, 1.0, 2.214e-16, 1.479e-19, 4.518e-15, 0.9991, 0.9795, 0.9983, 0.9952, 0.9953, 0.7362, 0.7957, 1.0, 1.0, 1.0, 0.9981, 0.9986, 0.9975, 0.994, 0.9937]): _vg.add([_i], _w, 'REPLACE')
_vg = ob_cube.vertex_groups.new(name='Bone.001')
for _i, _w in zip([0, 2, 4, 6, 8, 9, 10, 11, 12, 13, 14, 15, 16, 19, 20, 23, 24, 25, 26, 27, 28, 29, 30, 31, 32, 33, 34, 35, 36, 37, 38, 39, 40, 41, 42, 43, 44, 45, 46, 47, 49, 50, 51, 52, 54, 55, 58, 59, 60, 61, 62, 63, 64, 65, 67, 68, 69, 70, 71, 72, 73, 74, 75, 76, 77, 78, 79, 80, 81, 82, 83, 84, 85, 86, 87, 88, 89, 90, 91, 92, 93, 94, 95, 96, 97, 98, 99, 100, 101, 102, 103, 104, 105, 106, 107, 108, 109, 110, 111, 112, 113, 114, 115, 116, 117, 118, 119, 120, 121, 122, 123, 124, 125, 126, 127, 128, 129, 130, 131, 132, 133, 134, 135, 136, 137, 138, 139, 140, 141, 142, 143, 144, 145, 146, 147, 148, 149, 150, 151, 152, 153, 154, 155, 156, 157, 158, 159, 160, 161, 162, 163, 164, 165, 166, 167, 168, 169, 170, 171, 172, 173, 174, 175, 176, 177, 179, 180, 181, 182, 183, 184, 185, 186, 187, 188, 189, 190, 191, 192, 193, 194, 195, 196, 197, 198, 199, 200, 201, 202, 203, 204, 205, 206, 207, 208, 209, 210, 211, 212, 213, 214, 215, 216, 217, 218, 219, 220, 221], [0.4205, 0.4822, 0.4205, 0.8393, 0.8586, 0.4427, 0.9927, 0.8644, 1.0, 6.081e-10, 1.064e-09, 0.0, 0.0, 0.0, 0.0, 0.0, 0.0, 0.0, 0.0, 0.0, 0.0, 0.0, 0.0, 0.0, 0.0, 0.0, 0.0, 0.0, 0.0, 0.0, 0.0, 0.0, 0.0, 0.0, 0.0, 0.0, 0.0, 0.0, 0.0, 0.0, 0.0, 0.0, 0.0, 0.0, 0.0, 0.0, 0.0, 0.0, 0.0, 0.0, 0.0, 0.0, 0.0, 0.0, 0.7759, 0.7759, 3.459e-17, 0.0, 0.0007078, 0.8644, 0.0, 0.0, 0.0, 0.7759, 0.0, 0.0008545, 0.7759, 0.0008545, 5e-06, 0.0, 0.0, 0.0, 0.0, 0.0, 0.0, 0.0, 0.0, 0.0, 0.0, 0.0, 0.0, 0.0, 0.0, 0.0, 7.83e-07, 0.0, 0.7416, 0.0, 0.7416, 0.0, 0.6858, 0.0, 0.002077, 0.03816, 0.002103, 0.04182, 0.0002139, 0.04451, 0.0001182, 0.04497, 8.364e-05, 0.04311, 9.447e-05, 0.03932, 9.61e-05, 0.03423, 9.84e-05, 0.02859, 0.0001013, 0.02317, 0.0001045, 0.0184, 0.0001079, 0.01455, 0.0001545, 0.01167, 0.0001126, 0.01167, 7.06e-05, 0.01455, 6.872e-05, 0.0184, 6.683e-05, 0.02317, 6.505e-05, 0.02859, 6.352e-05, 0.03423, 6.232e-05, 0.03932, 6.156e-05, 0.04311, 9.571e-05, 0.04497, 0.0001822, 0.04451, 0.002053, 0.04182, 0.0001418, 4.006e-07, 2.198e-07, 4.992e-08, 4.485e-08, 4.314e-08, 4.266e-08, 4.34e-08, 4.535e-08, 4.491e-08, 2.988e-07, 1.099e-06, 9.131e-07, 1.502e-07, 1.863e-08, 1.741e-08, 1.666e-08, 1.637e-08, 1.656e-08, 1.721e-08, 1.833e-08, 3.575e-08, 2.255e-07, 0.0, 0.0, 0.0, 0.0, 0.0, 0.0, 0.0, 0.0, 0.0, 0.0, 0.0, 0.0, 0.0, 0.0, 0.0, 0.0, 0.0, 0.0, 0.0, 0.0, 1.377e-08, 0.0, 9.846e-09, 0.0, 0.0, 0.0001447, 0.0, 0.9927, 2.723e-19, 0.8393, 0.0, 0.0, 0.03988, 0.0359, 0.02161, 0.007726, 0.01055, 0.4742, 0.3753, 0.0, 1.866e-09, 5.364e-07, 0.04102, 0.036, 0.02304, 0.0087, 0.01195]): _vg.add([_i], _w, 'REPLACE')
_vg = ob_cube.vertex_groups.new(name='Bone.002')
for _i, _w in zip([0, 2, 4, 9, 10, 11, 13, 14, 15, 16, 19, 20, 21, 23, 24, 25, 26, 27, 28, 29, 30, 31, 32, 33, 34, 35, 36, 37, 38, 39, 40, 41, 42, 43, 44, 45, 46, 47, 48, 49, 50, 51, 52, 53, 54, 55, 56, 57, 58, 59, 60, 61, 62, 63, 64, 65, 66, 67, 68, 69, 70, 71, 72, 73, 74, 75, 76, 77, 78, 79, 80, 81, 82, 83, 84, 85, 86, 87, 88, 89, 90, 91, 92, 93, 94, 95, 96, 97, 98, 100, 101, 102, 103, 104, 105, 106, 107, 108, 109, 110, 111, 112, 113, 114, 115, 116, 117, 118, 119, 120, 121, 122, 123, 124, 125, 126, 127, 128, 129, 130, 131, 132, 133, 134, 135, 136, 137, 138, 139, 140, 141, 142, 143, 144, 145, 146, 147, 148, 149, 150, 151, 152, 153, 154, 155, 156, 157, 158, 159, 160, 161, 162, 163, 164, 165, 166, 167, 168, 169, 170, 171, 172, 173, 174, 175, 176, 177, 179, 180, 181, 182, 183, 184, 185, 186, 187, 188, 189, 190, 191, 192, 193, 194, 195, 196, 197, 198, 199, 200, 201, 202, 203, 205, 206, 207, 208, 209, 210, 211, 212, 213, 214, 215, 216, 217, 218, 219, 220, 221], [4.216e-05, 0.01072, 5.937e-05, 0.0136, 3.348e-05, 0.00133, 0.6317, 0.6317, 0.7174, 0.0, 0.0, 0.0, 0.1419, 0.0, 0.1419, 0.0, 0.0, 0.0, 0.0, 0.0, 0.0, 0.01429, 0.0, 0.01426, 0.0, 0.0, 0.0, 0.0, 0.0, 0.0, 0.0, 0.0, 0.0, 0.0, 0.0, 0.0, 1.0, 0.9084, 1.0, 0.1103, 0.932, 1.0, 0.8684, 0.971, 0.1346, 0.971, 0.8684, 1.0, 0.1346, 0.9991, 0.8583, 0.9053, 0.9053, 0.9188, 0.9188, 1.0, 1.0, 0.0002441, 0.0002717, 0.0001579, 0.0002061, 0.02672, 0.002454, 0.0008554, 0.001077, 0.009131, 0.0004998, 0.0, 0.0003711, 0.0004391, 0.000463, 0.588, 0.0, 0.002042, 0.07257, 0.00471, 0.004818, 0.04741, 0.04841, 3.78e-05, 3.275e-05, 0.9041, 0.0, 0.9041, 0.0, 0.8156, 0.0, 0.03862, 0.0, 0.0, 0.0, 0.0, 0.0, 0.8156, 0.0001707, 0.0, 0.0001868, 0.0, 0.0002287, 0.0, 0.0002917, 0.0, 0.0003913, 0.0, 0.0005226, 0.0, 0.0006951, 0.0, 0.00089, 0.0, 0.001095, 0.0, 0.001279, 0.0, 0.001413, 0.0, 0.001484, 0.0, 0.001466, 0.0, 0.001368, 0.0, 0.001209, 0.0, 0.001012, 0.0, 0.0008086, 0.0, 0.0006237, 0.0, 0.0004685, 0.0, 0.0003442, 0.0, 0.0002643, 0.0, 0.0002093, 0.0, 0.0001768, 0.0, 0.0, 0.0, 0.0, 0.0, 0.0, 0.0, 0.0, 0.0, 0.0, 0.0, 0.0, 0.0, 0.0, 0.0, 0.0, 0.0, 0.0, 0.0, 0.0, 0.0, 0.0, 0.0, 0.0, 0.0, 0.0, 0.0, 0.0, 0.0, 0.11, 0.0, 0.0, 0.0, 0.8787, 0.0, 0.0, 0.0, 0.0, 0.0, 0.0, 0.0, 0.0, 1.0, 0.8884, 0.588, 1.0, 0.588, 0.8733, 6.986e-05, 0.02672, 0.001428, 2.324e-05, 8.456e-07, 0.8795, 0.7174, 0.0136, 0.01072, 0.03862, 0.07799, 0.11, 0.01072, 0.0136, 0.07799, 0.03862, 0.11, 0.0136, 0.01072, 0.03862, 0.07799, 0.11]): _vg.add([_i], _w, 'REPLACE')
_vg = ob_cube.vertex_groups.new(name='Bone.003')
for _i, _w in zip([0, 4, 10, 11, 14, 16, 19, 20, 21, 22, 23, 24, 25, 26, 27, 28, 29, 30, 31, 32, 33, 34, 35, 36, 37, 38, 39, 40, 41, 42, 43, 44, 45, 46, 47, 48, 49, 50, 51, 52, 53, 54, 55, 57, 58, 59, 60, 61, 62, 63, 64, 65, 66, 67, 68, 69, 70, 71, 72, 73, 74, 75, 76, 77, 78, 79, 80, 81, 82, 83, 84, 85, 86, 87, 88, 89, 90, 91, 92, 93, 94, 95, 96, 98, 100, 101, 102, 103, 105, 106, 107, 108, 109, 110, 111, 112, 113, 114, 115, 116, 117, 118, 119, 120, 121, 122, 123, 124, 125, 126, 127, 128, 129, 130, 131, 132, 133, 134, 135, 136, 137, 138, 139, 140, 141, 142, 143, 144, 145, 146, 147, 148, 149, 150, 151, 152, 153, 154, 155, 156, 157, 158, 159, 160, 161, 162, 163, 164, 165, 166, 167, 168, 169, 170, 171, 172, 173, 174, 175, 176, 177, 178, 179, 181, 182, 183, 184, 185, 186, 187, 188, 189, 190, 191, 192, 193, 194, 195, 196, 197, 198, 199, 200, 201], [0.0001254, 0.0001817, 0.0, 0.001002, 0.0, 0.0, 0.0, 0.0, 0.9993, 1.0, 1.0, 0.9993, 1.0, 0.8895, 0.008378, 0.001407, 0.0, 0.0, 1.0, 1.0, 1.0, 0.6899, 0.8896, 0.6899, 0.008392, 0.2335, 0.2335, 0.001527, 0.0003447, 0.000299, 0.0, 0.0, 0.0, 1.512e-06, 0.0, 1.321e-06, 0.5854, 0.6432, 1.503e-06, 0.0, 0.9991, 0.9812, 0.9991, 2.409e-06, 0.9812, 2.833e-05, 0.4528, 0.9399, 0.9399, 0.9252, 0.9252, 4.248e-06, 4.837e-06, 0.0002559, 0.0002873, 4.406e-05, 6.869e-05, 0.0, 0.001922, 0.0003468, 0.0004373, 0.004371, 0.0005411, 0.0001077, 7.044e-05, 0.0004718, 8.864e-05, 0.0, 0.0001273, 0.004088, 0.02058, 0.002772, 0.002838, 0.01639, 0.01675, 0.0005082, 0.00044, 0.0, 0.0, 0.0, 0.0, 0.0, 0.0, 0.0, 0.0, 0.0, 0.0, 0.0, 0.0, 0.0, 0.0, 0.0, 0.0, 0.0, 0.0, 0.0, 0.0, 0.0, 0.0, 0.0, 0.0, 0.0, 0.0, 0.0, 0.0, 0.0, 0.0, 0.0, 0.0, 0.0, 0.0, 0.0, 0.0, 0.0, 0.0, 0.0, 0.0, 0.0, 0.0, 0.0, 0.0, 0.0, 0.0, 0.0, 0.0, 0.0, 0.0, 0.0, 0.0, 0.0, 0.0, 0.0, 0.0, 0.0, 0.0, 0.0, 0.0, 0.0, 0.0, 0.0, 0.0, 0.0, 0.0, 0.0, 0.0, 0.0, 0.0, 0.0, 0.0, 0.0, 0.0, 0.0, 0.0, 0.0, 0.0, 0.0, 0.0, 0.0, 0.0006523, 0.9699, 0.9999, 1.0, 0.0, 0.000206, 0.0007825, 0.9534, 0.0, 1.0, 0.9999, 0.001614, 0.01245, 0.7236, 0.9036, 0.0, 1.0, 8.433e-06, 0.0, 0.0, 6.794e-06, 0.0, 0.0, 0.001879, 0.0007454, 0.002898]): _vg.add([_i], _w, 'REPLACE')
_vg = ob_cube.vertex_groups.new(name='Bone.004')
for _i, _w in zip([1, 3, 5, 7, 16, 17, 18, 19, 20, 26, 27, 28, 29, 30, 31, 33, 34, 35, 36, 37, 38, 39, 40, 41, 42, 43, 44, 45, 174, 175, 176, 179, 181, 182, 183, 187, 188, 189, 191], [1.0, 1.0, 1.0, 1.0, 0.9999, 1.0, 1.0, 1.0, 1.0, 0.1152, 0.7008, 0.9529, 0.9766, 0.9997, 0.06472, 0.06172, 0.2652, 0.1172, 0.2685, 0.6999, 0.8419, 0.838, 0.951, 0.9623, 0.964, 0.9996, 0.9996, 0.9997, 0.9763, 0.8959, 0.09399, 0.9998, 0.9706, 0.8832, 0.1027, 0.952, 0.6022, 0.1071, 0.9994]): _vg.add([_i], _w, 'REPLACE')
_m = ob_cube.modifiers.new('Armature', 'ARMATURE')
_m.object = ob_armature
ob_light.location = (4.076, 1.005, 5.904)
ob_light.rotation_euler = (0.6503, 0.05522, 1.866)
ob_light.lock_rotations_4d = False
ob_light.empty_display_type = 'ARROWS'
ob_light.color = (0.0, 0.0, 0.0, 0.0)
ob_light.lineart.crease_threshold = 0.0
ob_camera.location = (7.359, -6.926, 4.958)
ob_camera.rotation_euler = (1.109, 0.0, 0.8149)
ob_camera.lock_rotations_4d = False
ob_camera.empty_display_type = 'ARROWS'
ob_camera.color = (0.0, 0.0, 0.0, 0.0)
ob_camera.display_type = 'WIRE'
ob_camera.lineart.crease_threshold = 0.0
ob_armature.location = (0.0, 0.0, 0.0)
ob_armature.rotation_euler = (3.927, 0.0, 0.0)
ob_armature.show_in_front = True

# ---- collection membership
col_collection.objects.link(ob_cube)
col_collection.objects.link(ob_light)
col_collection.objects.link(ob_camera)
col_collection.objects.link(ob_armature)

# ---- scene / render settings (as saved in the file)
scene.camera = ob_camera
scene.frame_start = 1; scene.frame_end = 19; scene.frame_set(1)
scene.render.engine = 'BLENDER_EEVEE_NEXT'
scene.cycles.sampling_pattern = 'TABULATED_SOBOL'
scene.cycles.use_light_tree = False
scene.view_settings.view_transform = 'Filmic'
bpy.context.view_layer.update()
